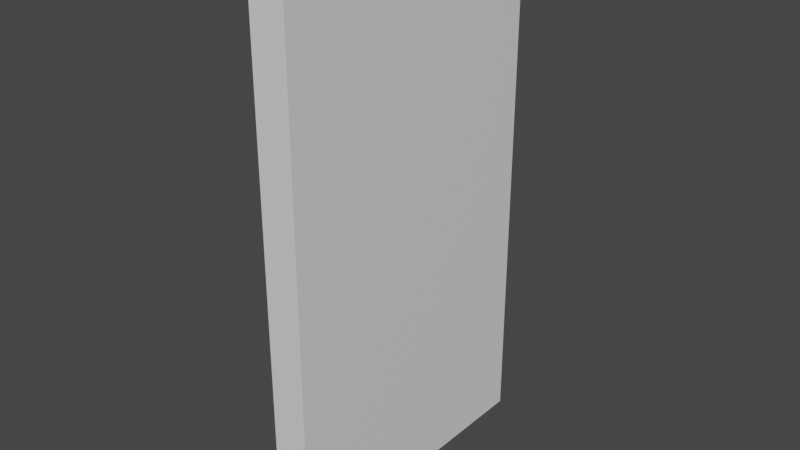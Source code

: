 # Source: Door.blend  (saved by Blender 3.4.6; exported with 4.5.12 LTS)
import bpy
from mathutils import Matrix  # noqa: F401  (used for matrix-valued properties, if any)

bpy.ops.wm.read_factory_settings(use_empty=True)
scene = bpy.context.scene
scene.name = 'Scene'

# ---- collections
col_collection = bpy.data.collections.new('Collection'); scene.collection.children.link(col_collection)

# ---- materials (node trees are filled in below, after node groups)
mat_material = bpy.data.materials.new('Material')
mat_material.alpha_threshold = 0.0
mat_material.use_transparent_shadow = False
mat_material.roughness = 0.5
mat_material.line_color = (0.0, 0.0, 0.0, 1.0)

# ---- material node trees
mat_material.use_nodes = True; mat_material.node_tree.nodes.clear()
_N = mat_material.node_tree.nodes; _L = mat_material.node_tree.links
n0 = _N.new('ShaderNodeOutputMaterial'); n0.name = 'Material Output'; n0.location = (300, 300)
n1 = _N.new('ShaderNodeBsdfPrincipled'); n1.name = 'Principled BSDF'; n1.location = (10, 300)
n1.distribution = 'GGX'
n1.subsurface_method = 'RANDOM_WALK_SKIN'
n1.inputs[3].default_value = 1.45
n1.inputs[27].default_value = (0.0, 0.0, 0.0, 1.0)
n1.inputs[28].default_value = 1.0
_L.new(n1.outputs[0], n0.inputs[0])
n0.is_active_output = True

# ---- world
world_world = bpy.data.worlds.new('World'); scene.world = world_world
world_world.use_nodes = True; world_world.node_tree.nodes.clear()
_N = world_world.node_tree.nodes; _L = world_world.node_tree.links
n0 = _N.new('ShaderNodeOutputWorld'); n0.name = 'World Output'; n0.location = (300, 300)
n1 = _N.new('ShaderNodeBackground'); n1.name = 'Background'; n1.location = (10, 300)
n1.inputs[0].default_value = (0.05088, 0.05088, 0.05088, 1.0)
_L.new(n1.outputs[0], n0.inputs[0])
n0.is_active_output = True
world_world.color = (0.05088, 0.05088, 0.05088)
world_world.use_sun_shadow = False
world_world.sun_shadow_jitter_overblur = 0.0

# ---- meshes
me_cube = bpy.data.meshes.new('Cube')
me_cube.from_pydata([(1.0, 1.0, 1.0), (1.0, 1.0, -1.0), (1.0, -1.0, 1.0), (1.0, -1.0, -1.0), (-1.0, 1.0, 1.0), (-1.0, 1.0, -1.0), (-1.0, -1.0, 1.0), (-1.0, -1.0, -1.0)], [], [(0, 4, 6, 2), (3, 2, 6, 7), (7, 6, 4, 5), (5, 1, 3, 7), (1, 0, 2, 3), (5, 4, 0, 1)])
_uv = me_cube.uv_layers.new(name='UVMap')
_uv.uv.foreach_set('vector', [0.625, 0.5, 0.875, 0.5, 0.875, 0.75, 0.625, 0.75, 0.375, 0.75, 0.625, 0.75, 0.625, 1.0, 0.375, 1.0, 0.375, 0.0, 0.625, 0.0, 0.625, 0.25, 0.375, 0.25, 0.125, 0.5, 0.375, 0.5, 0.375, 0.75, 0.125, 0.75, 0.375, 0.5, 0.625, 0.5, 0.625, 0.75, 0.375, 0.75, 0.375, 0.25, 0.625, 0.25, 0.625, 0.5, 0.375, 0.5])
me_cube.materials.append(mat_material)
me_cube.use_mirror_vertex_groups = False
me_cube.update()
arm_armature = bpy.data.armatures.new('Armature')  # bones are not reproduced

# ---- objects
ob_door = bpy.data.objects.new('Door', me_cube)
ob_armature = bpy.data.objects.new('Armature', arm_armature)

# ---- transforms, parenting, visibility, modifiers, constraints
ob_door.parent = ob_armature
ob_door.matrix_parent_inverse = Matrix(((1.0, -0.0, 0.0, -0.0), (-0.0, 1.0, -0.0, -1.0), (0.0, -0.0, 1.0, -0.0), (-0.0, 0.0, -0.0, 1.0)))
ob_door.location = (0.0, 0.0, 1.8)
ob_door.scale = (0.12, 1.0, 1.8)
ob_door.lock_rotations_4d = False
ob_door.empty_display_type = 'ARROWS'
ob_door.lineart.crease_threshold = 0.0
_vg = ob_door.vertex_groups.new(name='Bone')
_vg.add([0, 1, 2, 3, 4, 5, 6, 7], 1.0, 'REPLACE')
_m = ob_door.modifiers.new('Armature', 'ARMATURE')
_m.object = ob_armature
ob_armature.location = (0.0, 1.0, 0.0)

# ---- collection membership
col_collection.objects.link(ob_door)
col_collection.objects.link(ob_armature)

# ---- scene / render settings (as saved in the file)
scene.frame_start = 1; scene.frame_end = 250; scene.frame_set(1)
scene.render.engine = 'BLENDER_EEVEE_NEXT'
scene.cycles.sampling_pattern = 'TABULATED_SOBOL'
scene.cycles.use_light_tree = False
scene.view_settings.view_transform = 'Filmic'
bpy.context.view_layer.update()

# ---- added for rendering (the .blend has no active camera and no usable light): camera, sun
cam_auto = bpy.data.cameras.new('AutoCamera')
cam_auto.lens = 50.0
cam_auto.sensor_width = 36.0
cam_auto.clip_end = 1000.0
ob_auto_camera = bpy.data.objects.new('AutoCamera', cam_auto)
scene.collection.objects.link(ob_auto_camera)
ob_auto_camera.location = (3.81677, -4.58013, 4.85342)
ob_auto_camera.rotation_euler = (1.09748, -7.21219e-08, 0.694738)
scene.camera = ob_auto_camera
light_auto_sun = bpy.data.lights.new('AutoSun', 'SUN')
light_auto_sun.energy = 3.0
light_auto_sun.angle = 0.0523599
ob_auto_sun = bpy.data.objects.new('AutoSun', light_auto_sun)
scene.collection.objects.link(ob_auto_sun)
ob_auto_sun.rotation_euler = (0.872665, 0.174533, 0.523599)
bpy.context.view_layer.update()
